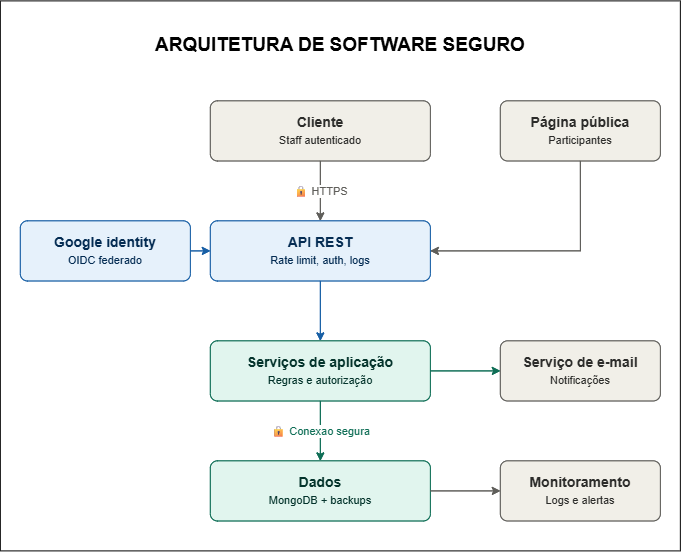

The diagram above was exported from draw.io. Its source (the exported page's mxGraphModel, read from the mxfile embedded in the PNG):
<mxGraphModel dx="1287" dy="1489" grid="1" gridSize="10" guides="1" tooltips="1" connect="1" arrows="1" fold="1" page="1" pageScale="1" pageWidth="1169" pageHeight="827" math="0" shadow="0">
  <root>
    <mxCell id="0" />
    <mxCell id="1" parent="0" />
    <mxCell id="ZTk_zgDuiP30FVEFxrG3-33" parent="1" style="rounded=0;whiteSpace=wrap;html=1;fontColor=light-dark(#000000,#FFFFFF);" value="" vertex="1">
      <mxGeometry height="550" width="680" x="820" y="-30" as="geometry" />
    </mxCell>
    <mxCell id="ZTk_zgDuiP30FVEFxrG3-35" parent="1" style="rounded=1;whiteSpace=wrap;html=1;fillColor=#F1EFE8;strokeColor=#5F5E5A;fontColor=#2C2C2A;fontSize=14;fontStyle=1;arcSize=12;" value="Cliente&lt;br&gt;&lt;font style=&quot;font-size:11px;font-weight:normal;&quot;&gt;Staff autenticado&lt;/font&gt;" vertex="1">
      <mxGeometry height="60" width="220" x="1030" y="70" as="geometry" />
    </mxCell>
    <mxCell id="ZTk_zgDuiP30FVEFxrG3-36" parent="1" style="rounded=1;whiteSpace=wrap;html=1;fillColor=#F1EFE8;strokeColor=#5F5E5A;fontColor=#2C2C2A;fontSize=14;fontStyle=1;arcSize=12;" value="Pagina publica&lt;br&gt;&lt;font style=&quot;font-size:11px;font-weight:normal;&quot;&gt;Participantes&lt;/font&gt;" vertex="1">
      <mxGeometry height="60" width="160" x="1320" y="70" as="geometry" />
    </mxCell>
    <mxCell id="ZTk_zgDuiP30FVEFxrG3-37" parent="1" style="rounded=1;whiteSpace=wrap;html=1;fillColor=#E6F1FB;strokeColor=#185FA5;fontColor=#042C53;fontSize=14;fontStyle=1;arcSize=12;" value="Google identity&lt;br&gt;&lt;font style=&quot;font-size:11px;font-weight:normal;&quot;&gt;OIDC federado&lt;/font&gt;" vertex="1">
      <mxGeometry height="60" width="170" x="840" y="190" as="geometry" />
    </mxCell>
    <mxCell id="ZTk_zgDuiP30FVEFxrG3-38" parent="1" style="rounded=1;whiteSpace=wrap;html=1;fillColor=#E6F1FB;strokeColor=#185FA5;fontColor=#042C53;fontSize=14;fontStyle=1;arcSize=12;" value="API REST&lt;br&gt;&lt;font style=&quot;font-size:11px;font-weight:normal;&quot;&gt;Rate limit, auth, logs&lt;/font&gt;" vertex="1">
      <mxGeometry height="60" width="220" x="1030" y="190" as="geometry" />
    </mxCell>
    <mxCell id="ZTk_zgDuiP30FVEFxrG3-39" parent="1" style="rounded=1;whiteSpace=wrap;html=1;fillColor=#E1F5EE;strokeColor=#0F6E56;fontColor=#04342C;fontSize=14;fontStyle=1;arcSize=12;" value="Servicos de aplicacao&lt;br&gt;&lt;font style=&quot;font-size:11px;font-weight:normal;&quot;&gt;Regras e autorizacao&lt;/font&gt;" vertex="1">
      <mxGeometry height="60" width="220" x="1030" y="310" as="geometry" />
    </mxCell>
    <mxCell id="ZTk_zgDuiP30FVEFxrG3-40" parent="1" style="rounded=1;whiteSpace=wrap;html=1;fillColor=#F1EFE8;strokeColor=#5F5E5A;fontColor=#2C2C2A;fontSize=14;fontStyle=1;arcSize=12;" value="Servico de e-mail&lt;br&gt;&lt;font style=&quot;font-size:11px;font-weight:normal;&quot;&gt;Notificacoes&lt;/font&gt;" vertex="1">
      <mxGeometry height="60" width="160" x="1320" y="310" as="geometry" />
    </mxCell>
    <mxCell id="ZTk_zgDuiP30FVEFxrG3-41" parent="1" style="rounded=1;whiteSpace=wrap;html=1;fillColor=#E1F5EE;strokeColor=#0F6E56;fontColor=#04342C;fontSize=14;fontStyle=1;arcSize=12;" value="Dados&lt;br&gt;&lt;font style=&quot;font-size:11px;font-weight:normal;&quot;&gt;MongoDB + backups&lt;/font&gt;" vertex="1">
      <mxGeometry height="60" width="220" x="1030" y="430" as="geometry" />
    </mxCell>
    <mxCell id="ZTk_zgDuiP30FVEFxrG3-42" parent="1" style="rounded=1;whiteSpace=wrap;html=1;fillColor=#F1EFE8;strokeColor=#5F5E5A;fontColor=#2C2C2A;fontSize=14;fontStyle=1;arcSize=12;" value="Monitoramento&lt;br&gt;&lt;font style=&quot;font-size:11px;font-weight:normal;&quot;&gt;Logs e alertas&lt;/font&gt;" vertex="1">
      <mxGeometry height="60" width="160" x="1320" y="430" as="geometry" />
    </mxCell>
    <mxCell id="ZTk_zgDuiP30FVEFxrG3-43" edge="1" parent="1" source="ZTk_zgDuiP30FVEFxrG3-35" style="edgeStyle=orthogonalEdgeStyle;rounded=0;html=1;strokeColor=#5F5E5A;" target="ZTk_zgDuiP30FVEFxrG3-38">
      <mxGeometry relative="1" as="geometry" />
    </mxCell>
    <mxCell id="ZTk_zgDuiP30FVEFxrG3-44" edge="1" parent="1" source="ZTk_zgDuiP30FVEFxrG3-36" style="edgeStyle=orthogonalEdgeStyle;rounded=0;html=1;strokeColor=#5F5E5A;exitX=0.5;exitY=1;entryX=1;entryY=0.5;" target="ZTk_zgDuiP30FVEFxrG3-38">
      <mxGeometry relative="1" as="geometry" />
    </mxCell>
    <mxCell id="ZTk_zgDuiP30FVEFxrG3-45" edge="1" parent="1" source="ZTk_zgDuiP30FVEFxrG3-37" style="edgeStyle=orthogonalEdgeStyle;rounded=0;html=1;strokeColor=#185FA5;" target="ZTk_zgDuiP30FVEFxrG3-38">
      <mxGeometry relative="1" as="geometry" />
    </mxCell>
    <mxCell id="ZTk_zgDuiP30FVEFxrG3-46" edge="1" parent="1" source="ZTk_zgDuiP30FVEFxrG3-38" style="edgeStyle=orthogonalEdgeStyle;rounded=0;html=1;strokeColor=#185FA5;" target="ZTk_zgDuiP30FVEFxrG3-39">
      <mxGeometry relative="1" as="geometry" />
    </mxCell>
    <mxCell id="ZTk_zgDuiP30FVEFxrG3-47" edge="1" parent="1" source="ZTk_zgDuiP30FVEFxrG3-39" style="edgeStyle=orthogonalEdgeStyle;rounded=0;html=1;strokeColor=#0F6E56;" target="ZTk_zgDuiP30FVEFxrG3-40">
      <mxGeometry relative="1" as="geometry" />
    </mxCell>
    <mxCell id="ZTk_zgDuiP30FVEFxrG3-48" edge="1" parent="1" source="ZTk_zgDuiP30FVEFxrG3-39" style="edgeStyle=orthogonalEdgeStyle;rounded=0;html=1;strokeColor=#0F6E56;" target="ZTk_zgDuiP30FVEFxrG3-41">
      <mxGeometry relative="1" as="geometry" />
    </mxCell>
    <mxCell id="ZTk_zgDuiP30FVEFxrG3-49" edge="1" parent="1" source="ZTk_zgDuiP30FVEFxrG3-41" style="edgeStyle=orthogonalEdgeStyle;rounded=0;html=1;strokeColor=#5F5E5A;" target="ZTk_zgDuiP30FVEFxrG3-42">
      <mxGeometry relative="1" as="geometry" />
    </mxCell>
    <mxCell id="ZTk_zgDuiP30FVEFxrG3-50" parent="1" style="rounded=1;whiteSpace=wrap;html=1;fillColor=#F1EFE8;strokeColor=#5F5E5A;fontColor=#2C2C2A;fontSize=14;fontStyle=1;arcSize=12;" value="Cliente&lt;br&gt;&lt;font style=&quot;font-size:11px;font-weight:normal;&quot;&gt;Staff autenticado&lt;/font&gt;" vertex="1">
      <mxGeometry height="60" width="220" x="1030" y="70" as="geometry" />
    </mxCell>
    <mxCell id="ZTk_zgDuiP30FVEFxrG3-51" parent="1" style="rounded=1;whiteSpace=wrap;html=1;fillColor=#F1EFE8;strokeColor=#5F5E5A;fontColor=#2C2C2A;fontSize=14;fontStyle=1;arcSize=12;" value="Página pública&lt;br&gt;&lt;font style=&quot;font-size:11px;font-weight:normal;&quot;&gt;Participantes&lt;/font&gt;" vertex="1">
      <mxGeometry height="60" width="160" x="1320" y="70" as="geometry" />
    </mxCell>
    <mxCell id="ZTk_zgDuiP30FVEFxrG3-52" parent="1" style="rounded=1;whiteSpace=wrap;html=1;fillColor=#E6F1FB;strokeColor=#185FA5;fontColor=#042C53;fontSize=14;fontStyle=1;arcSize=12;" value="Google identity&lt;br&gt;&lt;font style=&quot;font-size:11px;font-weight:normal;&quot;&gt;OIDC federado&lt;/font&gt;" vertex="1">
      <mxGeometry height="60" width="170" x="840" y="190" as="geometry" />
    </mxCell>
    <mxCell id="ZTk_zgDuiP30FVEFxrG3-53" parent="1" style="rounded=1;whiteSpace=wrap;html=1;fillColor=#E6F1FB;strokeColor=#185FA5;fontColor=#042C53;fontSize=14;fontStyle=1;arcSize=12;" value="API REST&lt;br&gt;&lt;font style=&quot;font-size:11px;font-weight:normal;&quot;&gt;Rate limit, auth, logs&lt;/font&gt;" vertex="1">
      <mxGeometry height="60" width="220" x="1030" y="190" as="geometry" />
    </mxCell>
    <mxCell id="ZTk_zgDuiP30FVEFxrG3-54" parent="1" style="rounded=1;whiteSpace=wrap;html=1;fillColor=#E1F5EE;strokeColor=#0F6E56;fontColor=#04342C;fontSize=14;fontStyle=1;arcSize=12;" value="Serviços de aplicação&lt;br&gt;&lt;font style=&quot;font-size:11px;font-weight:normal;&quot;&gt;Regras e autorização&lt;/font&gt;" vertex="1">
      <mxGeometry height="60" width="220" x="1030" y="310" as="geometry" />
    </mxCell>
    <mxCell id="ZTk_zgDuiP30FVEFxrG3-55" parent="1" style="rounded=1;whiteSpace=wrap;html=1;fillColor=#F1EFE8;strokeColor=#5F5E5A;fontColor=#2C2C2A;fontSize=14;fontStyle=1;arcSize=12;" value="Serviço de e-mail&lt;br&gt;&lt;font style=&quot;font-size:11px;font-weight:normal;&quot;&gt;Notificações&lt;/font&gt;" vertex="1">
      <mxGeometry height="60" width="160" x="1320" y="310" as="geometry" />
    </mxCell>
    <mxCell id="ZTk_zgDuiP30FVEFxrG3-56" parent="1" style="rounded=1;whiteSpace=wrap;html=1;fillColor=#E1F5EE;strokeColor=#0F6E56;fontColor=#04342C;fontSize=14;fontStyle=1;arcSize=12;" value="Dados&lt;br&gt;&lt;font style=&quot;font-size:11px;font-weight:normal;&quot;&gt;MongoDB + backups&lt;/font&gt;" vertex="1">
      <mxGeometry height="60" width="220" x="1030" y="430" as="geometry" />
    </mxCell>
    <mxCell id="ZTk_zgDuiP30FVEFxrG3-57" parent="1" style="rounded=1;whiteSpace=wrap;html=1;fillColor=#F1EFE8;strokeColor=#5F5E5A;fontColor=#2C2C2A;fontSize=14;fontStyle=1;arcSize=12;" value="Monitoramento&lt;br&gt;&lt;font style=&quot;font-size:11px;font-weight:normal;&quot;&gt;Logs e alertas&lt;/font&gt;" vertex="1">
      <mxGeometry height="60" width="160" x="1320" y="430" as="geometry" />
    </mxCell>
    <mxCell id="ZTk_zgDuiP30FVEFxrG3-58" edge="1" parent="1" source="ZTk_zgDuiP30FVEFxrG3-50" style="edgeStyle=orthogonalEdgeStyle;rounded=0;html=1;strokeColor=#5F5E5A;fontSize=11;fontColor=#5F5E5A;labelBackgroundColor=#FFFFFF;" target="ZTk_zgDuiP30FVEFxrG3-53" value="🔒 HTTPS">
      <mxGeometry relative="1" as="geometry" />
    </mxCell>
    <mxCell id="ZTk_zgDuiP30FVEFxrG3-59" edge="1" parent="1" source="ZTk_zgDuiP30FVEFxrG3-51" style="edgeStyle=orthogonalEdgeStyle;rounded=0;html=1;strokeColor=#5F5E5A;exitX=0.5;exitY=1;entryX=1;entryY=0.5;" target="ZTk_zgDuiP30FVEFxrG3-53">
      <mxGeometry relative="1" as="geometry" />
    </mxCell>
    <mxCell id="ZTk_zgDuiP30FVEFxrG3-60" edge="1" parent="1" source="ZTk_zgDuiP30FVEFxrG3-52" style="edgeStyle=orthogonalEdgeStyle;rounded=0;html=1;strokeColor=#185FA5;" target="ZTk_zgDuiP30FVEFxrG3-53">
      <mxGeometry relative="1" as="geometry" />
    </mxCell>
    <mxCell id="ZTk_zgDuiP30FVEFxrG3-61" edge="1" parent="1" source="ZTk_zgDuiP30FVEFxrG3-53" style="edgeStyle=orthogonalEdgeStyle;rounded=0;html=1;strokeColor=#185FA5;" target="ZTk_zgDuiP30FVEFxrG3-54">
      <mxGeometry relative="1" as="geometry" />
    </mxCell>
    <mxCell id="ZTk_zgDuiP30FVEFxrG3-62" edge="1" parent="1" source="ZTk_zgDuiP30FVEFxrG3-54" style="edgeStyle=orthogonalEdgeStyle;rounded=0;html=1;strokeColor=#0F6E56;" target="ZTk_zgDuiP30FVEFxrG3-55">
      <mxGeometry relative="1" as="geometry" />
    </mxCell>
    <mxCell id="ZTk_zgDuiP30FVEFxrG3-63" edge="1" parent="1" source="ZTk_zgDuiP30FVEFxrG3-54" style="edgeStyle=orthogonalEdgeStyle;rounded=0;html=1;strokeColor=#0F6E56;fontSize=11;fontColor=#0F6E56;labelBackgroundColor=#FFFFFF;" target="ZTk_zgDuiP30FVEFxrG3-56" value="🔒 Conexao segura">
      <mxGeometry relative="1" as="geometry" />
    </mxCell>
    <mxCell id="ZTk_zgDuiP30FVEFxrG3-64" edge="1" parent="1" source="ZTk_zgDuiP30FVEFxrG3-56" style="edgeStyle=orthogonalEdgeStyle;rounded=0;html=1;strokeColor=#5F5E5A;" target="ZTk_zgDuiP30FVEFxrG3-57">
      <mxGeometry relative="1" as="geometry" />
    </mxCell>
    <mxCell id="ZTk_zgDuiP30FVEFxrG3-65" parent="1" style="text;html=1;whiteSpace=wrap;strokeColor=none;fillColor=none;align=center;verticalAlign=middle;rounded=0;fontSize=19;fontStyle=1" value="ARQUITETURA DE SOFTWARE SEGURO" vertex="1">
      <mxGeometry height="30" width="430" x="945" as="geometry" />
    </mxCell>
  </root>
</mxGraphModel>